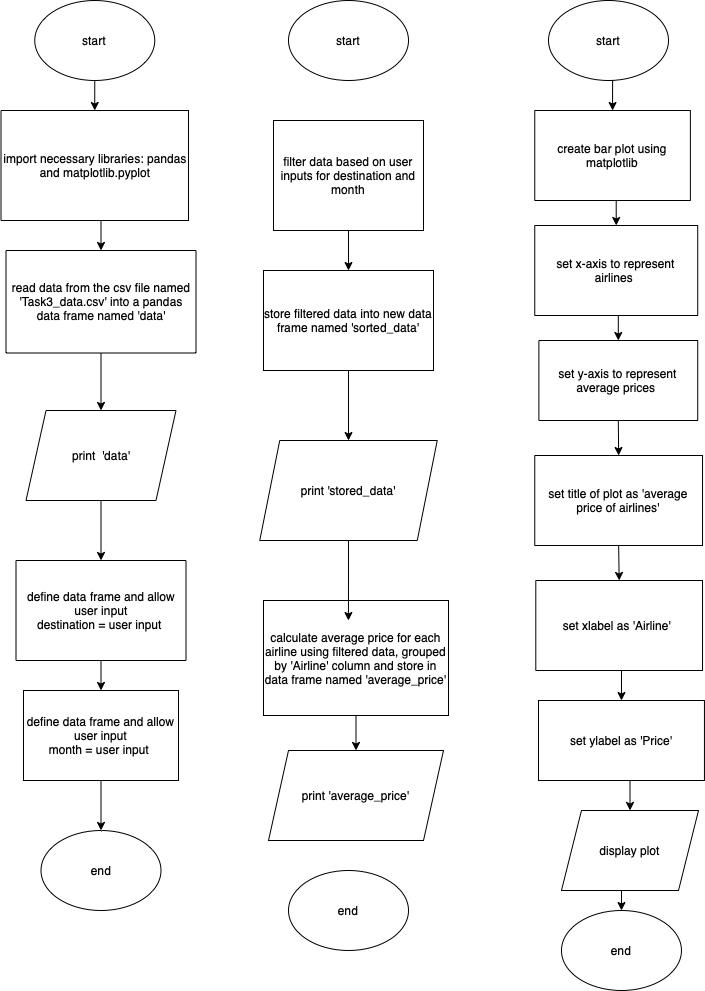

The diagram above was exported from draw.io. Its source (the exported page's mxGraphModel, read from the mxfile embedded in the PNG):
<mxGraphModel dx="1848" dy="810" grid="1" gridSize="10" guides="1" tooltips="1" connect="1" arrows="1" fold="1" page="1" pageScale="1" pageWidth="827" pageHeight="1169" math="0" shadow="0">
  <root>
    <mxCell id="0" />
    <mxCell id="1" parent="0" />
    <mxCell id="G0WNB0ljm7uqu5i6MV02-44" style="edgeStyle=orthogonalEdgeStyle;rounded=0;orthogonalLoop=1;jettySize=auto;html=1;exitX=0.5;exitY=1;exitDx=0;exitDy=0;entryX=0.5;entryY=0;entryDx=0;entryDy=0;" edge="1" parent="1" source="G0WNB0ljm7uqu5i6MV02-1" target="G0WNB0ljm7uqu5i6MV02-2">
      <mxGeometry relative="1" as="geometry" />
    </mxCell>
    <mxCell id="G0WNB0ljm7uqu5i6MV02-1" value="start" style="ellipse;whiteSpace=wrap;html=1;" vertex="1" parent="1">
      <mxGeometry x="56.25" y="20" width="120" height="80" as="geometry" />
    </mxCell>
    <mxCell id="G0WNB0ljm7uqu5i6MV02-43" style="edgeStyle=orthogonalEdgeStyle;rounded=0;orthogonalLoop=1;jettySize=auto;html=1;exitX=0.5;exitY=1;exitDx=0;exitDy=0;entryX=0;entryY=0.5;entryDx=0;entryDy=0;" edge="1" parent="1" source="G0WNB0ljm7uqu5i6MV02-2" target="G0WNB0ljm7uqu5i6MV02-3">
      <mxGeometry relative="1" as="geometry" />
    </mxCell>
    <mxCell id="G0WNB0ljm7uqu5i6MV02-2" value="import necessary libraries: pandas and matplotlib.pyplot" style="rounded=0;whiteSpace=wrap;html=1;" vertex="1" parent="1">
      <mxGeometry x="22.5" y="130" width="187.5" height="110" as="geometry" />
    </mxCell>
    <mxCell id="G0WNB0ljm7uqu5i6MV02-42" style="edgeStyle=orthogonalEdgeStyle;rounded=0;orthogonalLoop=1;jettySize=auto;html=1;exitX=1;exitY=0.5;exitDx=0;exitDy=0;entryX=0.5;entryY=0;entryDx=0;entryDy=0;" edge="1" parent="1" source="G0WNB0ljm7uqu5i6MV02-3" target="G0WNB0ljm7uqu5i6MV02-4">
      <mxGeometry relative="1" as="geometry" />
    </mxCell>
    <mxCell id="G0WNB0ljm7uqu5i6MV02-3" value="read data from the csv file named 'Task3_data.csv' into a pandas data frame named 'data'" style="rounded=0;whiteSpace=wrap;html=1;direction=south;" vertex="1" parent="1">
      <mxGeometry x="27.5" y="270" width="190" height="102.5" as="geometry" />
    </mxCell>
    <mxCell id="G0WNB0ljm7uqu5i6MV02-13" style="edgeStyle=orthogonalEdgeStyle;rounded=0;orthogonalLoop=1;jettySize=auto;html=1;exitX=0.5;exitY=1;exitDx=0;exitDy=0;entryX=0.5;entryY=0;entryDx=0;entryDy=0;" edge="1" parent="1" source="G0WNB0ljm7uqu5i6MV02-4" target="G0WNB0ljm7uqu5i6MV02-6">
      <mxGeometry relative="1" as="geometry" />
    </mxCell>
    <mxCell id="G0WNB0ljm7uqu5i6MV02-4" value="print &amp;nbsp;'data'" style="shape=parallelogram;perimeter=parallelogramPerimeter;whiteSpace=wrap;html=1;fixedSize=1;" vertex="1" parent="1">
      <mxGeometry x="47.5" y="430" width="150" height="90" as="geometry" />
    </mxCell>
    <mxCell id="G0WNB0ljm7uqu5i6MV02-46" style="edgeStyle=orthogonalEdgeStyle;rounded=0;orthogonalLoop=1;jettySize=auto;html=1;exitX=0.5;exitY=1;exitDx=0;exitDy=0;entryX=0.5;entryY=0;entryDx=0;entryDy=0;" edge="1" parent="1" source="G0WNB0ljm7uqu5i6MV02-5" target="G0WNB0ljm7uqu5i6MV02-9">
      <mxGeometry relative="1" as="geometry" />
    </mxCell>
    <mxCell id="G0WNB0ljm7uqu5i6MV02-5" value="define data frame and allow user input&lt;div&gt;month = user input&amp;nbsp;&lt;/div&gt;" style="rounded=0;whiteSpace=wrap;html=1;" vertex="1" parent="1">
      <mxGeometry x="45" y="710" width="155" height="90" as="geometry" />
    </mxCell>
    <mxCell id="G0WNB0ljm7uqu5i6MV02-14" style="edgeStyle=orthogonalEdgeStyle;rounded=0;orthogonalLoop=1;jettySize=auto;html=1;exitX=0.5;exitY=1;exitDx=0;exitDy=0;entryX=0.5;entryY=0;entryDx=0;entryDy=0;" edge="1" parent="1" source="G0WNB0ljm7uqu5i6MV02-6" target="G0WNB0ljm7uqu5i6MV02-5">
      <mxGeometry relative="1" as="geometry" />
    </mxCell>
    <mxCell id="G0WNB0ljm7uqu5i6MV02-6" value="define data frame and allow user input&lt;div&gt;destination = user input&amp;nbsp;&lt;/div&gt;" style="rounded=0;whiteSpace=wrap;html=1;" vertex="1" parent="1">
      <mxGeometry x="37.5" y="580" width="170" height="100" as="geometry" />
    </mxCell>
    <mxCell id="G0WNB0ljm7uqu5i6MV02-19" style="edgeStyle=orthogonalEdgeStyle;rounded=0;orthogonalLoop=1;jettySize=auto;html=1;exitX=0.5;exitY=1;exitDx=0;exitDy=0;entryX=0.5;entryY=0;entryDx=0;entryDy=0;" edge="1" parent="1" source="G0WNB0ljm7uqu5i6MV02-7" target="G0WNB0ljm7uqu5i6MV02-18">
      <mxGeometry relative="1" as="geometry" />
    </mxCell>
    <mxCell id="G0WNB0ljm7uqu5i6MV02-7" value="filter data based on user inputs for destination and month" style="rounded=0;whiteSpace=wrap;html=1;" vertex="1" parent="1">
      <mxGeometry x="295" y="140" width="150" height="110" as="geometry" />
    </mxCell>
    <mxCell id="G0WNB0ljm7uqu5i6MV02-8" value="print 'stored_data'" style="shape=parallelogram;perimeter=parallelogramPerimeter;whiteSpace=wrap;html=1;fixedSize=1;" vertex="1" parent="1">
      <mxGeometry x="281.25" y="460" width="177.5" height="100" as="geometry" />
    </mxCell>
    <mxCell id="G0WNB0ljm7uqu5i6MV02-9" value="end" style="ellipse;whiteSpace=wrap;html=1;" vertex="1" parent="1">
      <mxGeometry x="62.5" y="850" width="120" height="80" as="geometry" />
    </mxCell>
    <mxCell id="G0WNB0ljm7uqu5i6MV02-10" value="start" style="ellipse;whiteSpace=wrap;html=1;" vertex="1" parent="1">
      <mxGeometry x="310" y="20" width="120" height="80" as="geometry" />
    </mxCell>
    <mxCell id="G0WNB0ljm7uqu5i6MV02-20" style="edgeStyle=orthogonalEdgeStyle;rounded=0;orthogonalLoop=1;jettySize=auto;html=1;exitX=0.5;exitY=1;exitDx=0;exitDy=0;entryX=0.5;entryY=0;entryDx=0;entryDy=0;" edge="1" parent="1" source="G0WNB0ljm7uqu5i6MV02-18" target="G0WNB0ljm7uqu5i6MV02-8">
      <mxGeometry relative="1" as="geometry" />
    </mxCell>
    <mxCell id="G0WNB0ljm7uqu5i6MV02-18" value="store filtered data into new data frame named 'sorted_data'" style="rounded=0;whiteSpace=wrap;html=1;" vertex="1" parent="1">
      <mxGeometry x="285" y="290" width="170" height="100" as="geometry" />
    </mxCell>
    <mxCell id="G0WNB0ljm7uqu5i6MV02-49" style="edgeStyle=orthogonalEdgeStyle;rounded=0;orthogonalLoop=1;jettySize=auto;html=1;exitX=0.5;exitY=1;exitDx=0;exitDy=0;entryX=0.5;entryY=0;entryDx=0;entryDy=0;" edge="1" parent="1" source="G0WNB0ljm7uqu5i6MV02-22" target="G0WNB0ljm7uqu5i6MV02-23">
      <mxGeometry relative="1" as="geometry" />
    </mxCell>
    <mxCell id="G0WNB0ljm7uqu5i6MV02-22" value="calculate average price for each airline using filtered data, grouped by 'Airline' column and store in data frame named 'average_price'" style="rounded=0;whiteSpace=wrap;html=1;" vertex="1" parent="1">
      <mxGeometry x="285" y="620" width="185" height="115" as="geometry" />
    </mxCell>
    <mxCell id="G0WNB0ljm7uqu5i6MV02-23" value="print 'average_price'" style="shape=parallelogram;perimeter=parallelogramPerimeter;whiteSpace=wrap;html=1;fixedSize=1;" vertex="1" parent="1">
      <mxGeometry x="290" y="770" width="175" height="90" as="geometry" />
    </mxCell>
    <mxCell id="G0WNB0ljm7uqu5i6MV02-34" style="edgeStyle=orthogonalEdgeStyle;rounded=0;orthogonalLoop=1;jettySize=auto;html=1;exitX=0.5;exitY=1;exitDx=0;exitDy=0;entryX=0.5;entryY=0;entryDx=0;entryDy=0;" edge="1" parent="1" source="G0WNB0ljm7uqu5i6MV02-24" target="G0WNB0ljm7uqu5i6MV02-25">
      <mxGeometry relative="1" as="geometry" />
    </mxCell>
    <mxCell id="G0WNB0ljm7uqu5i6MV02-24" value="create bar plot using matplotlib" style="rounded=0;whiteSpace=wrap;html=1;" vertex="1" parent="1">
      <mxGeometry x="556.25" y="130" width="155.63" height="90" as="geometry" />
    </mxCell>
    <mxCell id="G0WNB0ljm7uqu5i6MV02-35" style="edgeStyle=orthogonalEdgeStyle;rounded=0;orthogonalLoop=1;jettySize=auto;html=1;exitX=0.5;exitY=1;exitDx=0;exitDy=0;entryX=0.5;entryY=0;entryDx=0;entryDy=0;" edge="1" parent="1" source="G0WNB0ljm7uqu5i6MV02-25" target="G0WNB0ljm7uqu5i6MV02-26">
      <mxGeometry relative="1" as="geometry" />
    </mxCell>
    <mxCell id="G0WNB0ljm7uqu5i6MV02-25" value="set x-axis to represent airlines&amp;nbsp;" style="rounded=0;whiteSpace=wrap;html=1;" vertex="1" parent="1">
      <mxGeometry x="556.25" y="245" width="162.97" height="90" as="geometry" />
    </mxCell>
    <mxCell id="G0WNB0ljm7uqu5i6MV02-36" style="edgeStyle=orthogonalEdgeStyle;rounded=0;orthogonalLoop=1;jettySize=auto;html=1;exitX=0.5;exitY=1;exitDx=0;exitDy=0;entryX=0.5;entryY=0;entryDx=0;entryDy=0;" edge="1" parent="1" source="G0WNB0ljm7uqu5i6MV02-26" target="G0WNB0ljm7uqu5i6MV02-27">
      <mxGeometry relative="1" as="geometry" />
    </mxCell>
    <mxCell id="G0WNB0ljm7uqu5i6MV02-26" value="set y-axis to represent average prices&amp;nbsp;" style="rounded=0;whiteSpace=wrap;html=1;" vertex="1" parent="1">
      <mxGeometry x="560.39" y="360" width="158.83" height="80" as="geometry" />
    </mxCell>
    <mxCell id="G0WNB0ljm7uqu5i6MV02-37" style="edgeStyle=orthogonalEdgeStyle;rounded=0;orthogonalLoop=1;jettySize=auto;html=1;exitX=0.5;exitY=1;exitDx=0;exitDy=0;entryX=0.5;entryY=0;entryDx=0;entryDy=0;" edge="1" parent="1" source="G0WNB0ljm7uqu5i6MV02-27" target="G0WNB0ljm7uqu5i6MV02-28">
      <mxGeometry relative="1" as="geometry" />
    </mxCell>
    <mxCell id="G0WNB0ljm7uqu5i6MV02-27" value="set title of plot as 'average price of airlines'" style="rounded=0;whiteSpace=wrap;html=1;" vertex="1" parent="1">
      <mxGeometry x="556.25" y="475" width="167.78" height="90" as="geometry" />
    </mxCell>
    <mxCell id="G0WNB0ljm7uqu5i6MV02-38" style="edgeStyle=orthogonalEdgeStyle;rounded=0;orthogonalLoop=1;jettySize=auto;html=1;exitX=0.5;exitY=1;exitDx=0;exitDy=0;entryX=0.5;entryY=0;entryDx=0;entryDy=0;" edge="1" parent="1" source="G0WNB0ljm7uqu5i6MV02-28" target="G0WNB0ljm7uqu5i6MV02-29">
      <mxGeometry relative="1" as="geometry" />
    </mxCell>
    <mxCell id="G0WNB0ljm7uqu5i6MV02-28" value="set xlabel as 'Airline'&amp;nbsp;" style="rounded=0;whiteSpace=wrap;html=1;" vertex="1" parent="1">
      <mxGeometry x="557.3" y="600" width="166.73" height="90" as="geometry" />
    </mxCell>
    <mxCell id="G0WNB0ljm7uqu5i6MV02-39" style="edgeStyle=orthogonalEdgeStyle;rounded=0;orthogonalLoop=1;jettySize=auto;html=1;exitX=0.5;exitY=1;exitDx=0;exitDy=0;entryX=0.5;entryY=0;entryDx=0;entryDy=0;" edge="1" parent="1" source="G0WNB0ljm7uqu5i6MV02-29" target="G0WNB0ljm7uqu5i6MV02-30">
      <mxGeometry relative="1" as="geometry" />
    </mxCell>
    <mxCell id="G0WNB0ljm7uqu5i6MV02-29" value="set ylabel as 'Price'" style="rounded=0;whiteSpace=wrap;html=1;" vertex="1" parent="1">
      <mxGeometry x="560" y="720" width="165.94" height="80" as="geometry" />
    </mxCell>
    <mxCell id="G0WNB0ljm7uqu5i6MV02-40" style="edgeStyle=orthogonalEdgeStyle;rounded=0;orthogonalLoop=1;jettySize=auto;html=1;exitX=0.5;exitY=1;exitDx=0;exitDy=0;entryX=0.5;entryY=0;entryDx=0;entryDy=0;" edge="1" parent="1" source="G0WNB0ljm7uqu5i6MV02-30" target="G0WNB0ljm7uqu5i6MV02-32">
      <mxGeometry relative="1" as="geometry" />
    </mxCell>
    <mxCell id="G0WNB0ljm7uqu5i6MV02-30" value="display plot" style="shape=parallelogram;perimeter=parallelogramPerimeter;whiteSpace=wrap;html=1;fixedSize=1;" vertex="1" parent="1">
      <mxGeometry x="582.97" y="830" width="137.03" height="80" as="geometry" />
    </mxCell>
    <mxCell id="G0WNB0ljm7uqu5i6MV02-33" style="edgeStyle=orthogonalEdgeStyle;rounded=0;orthogonalLoop=1;jettySize=auto;html=1;exitX=0.5;exitY=1;exitDx=0;exitDy=0;entryX=0.5;entryY=0;entryDx=0;entryDy=0;" edge="1" parent="1" source="G0WNB0ljm7uqu5i6MV02-31" target="G0WNB0ljm7uqu5i6MV02-24">
      <mxGeometry relative="1" as="geometry" />
    </mxCell>
    <mxCell id="G0WNB0ljm7uqu5i6MV02-31" value="start" style="ellipse;whiteSpace=wrap;html=1;" vertex="1" parent="1">
      <mxGeometry x="570" y="20" width="120" height="80" as="geometry" />
    </mxCell>
    <mxCell id="G0WNB0ljm7uqu5i6MV02-32" value="end" style="ellipse;whiteSpace=wrap;html=1;" vertex="1" parent="1">
      <mxGeometry x="582.97" y="930" width="120" height="80" as="geometry" />
    </mxCell>
    <mxCell id="G0WNB0ljm7uqu5i6MV02-47" value="end" style="ellipse;whiteSpace=wrap;html=1;" vertex="1" parent="1">
      <mxGeometry x="310" y="890" width="120" height="80" as="geometry" />
    </mxCell>
    <mxCell id="G0WNB0ljm7uqu5i6MV02-50" style="edgeStyle=orthogonalEdgeStyle;rounded=0;orthogonalLoop=1;jettySize=auto;html=1;exitX=0.5;exitY=1;exitDx=0;exitDy=0;entryX=0.459;entryY=0.174;entryDx=0;entryDy=0;entryPerimeter=0;" edge="1" parent="1" source="G0WNB0ljm7uqu5i6MV02-8" target="G0WNB0ljm7uqu5i6MV02-22">
      <mxGeometry relative="1" as="geometry" />
    </mxCell>
  </root>
</mxGraphModel>